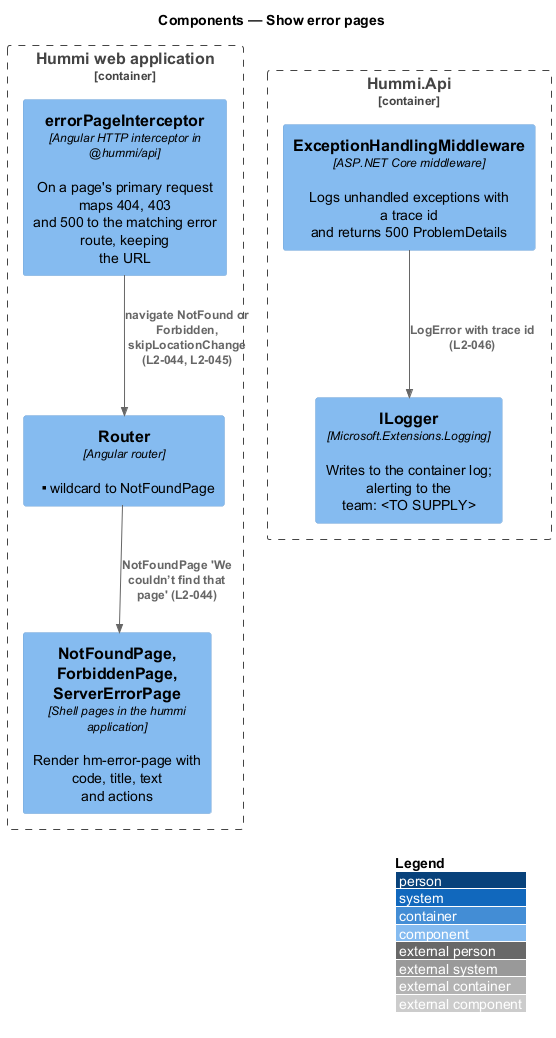

The diagram above was rendered by PlantUML. Its source (embedded in the PNG):
@startuml
!include <C4/C4_Component>
LAYOUT_WITH_LEGEND()
title Components — Show error pages

Container_Boundary(spa, "Hummi web application") {
  Component(int, "errorPageInterceptor", "Angular HTTP interceptor in @hummi/api", "On a page's primary request maps 404, 403\nand 500 to the matching error route, keeping\nthe URL")
  Component(router, "Router", "Angular router", "** wildcard to NotFoundPage")
  Component(pages, "NotFoundPage, ForbiddenPage, ServerErrorPage", "Shell pages in the hummi application", "Render hm-error-page with code, title, text\nand actions")
}
Container_Boundary(api, "Hummi.Api") {
  Component(mw, "ExceptionHandlingMiddleware", "ASP.NET Core middleware", "Logs unhandled exceptions with a trace id\nand returns 500 ProblemDetails")
  Component(log, "ILogger", "Microsoft.Extensions.Logging", "Writes to the container log; alerting to the\nteam: <TO SUPPLY>")
}
Rel(router, pages, "NotFoundPage 'We couldn’t find that\npage' (L2-044)")
Rel(int, router, "navigate NotFound or Forbidden,\nskipLocationChange (L2-044, L2-045)")
Rel(mw, log, "LogError with trace id (L2-046)")
@enduml